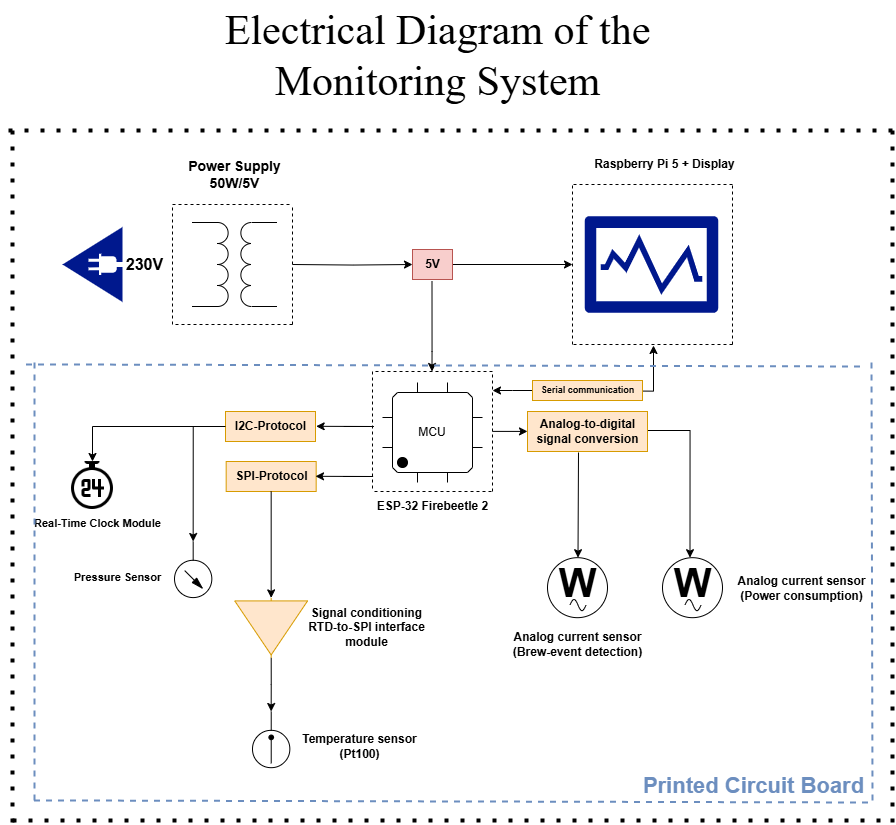

The diagram above was exported from draw.io. Its source (the exported page's mxGraphModel, read from the mxfile embedded in the PNG):
<mxGraphModel dx="1296" dy="675" grid="1" gridSize="10" guides="1" tooltips="1" connect="1" arrows="1" fold="1" page="1" pageScale="1" pageWidth="1169" pageHeight="1654" background="#ffffff" math="0" shadow="0">
  <root>
    <mxCell id="0" />
    <mxCell id="1" parent="0" />
    <mxCell id="s2brMMUn1b2fyW6zsWc8-1" style="edgeStyle=orthogonalEdgeStyle;rounded=0;orthogonalLoop=1;jettySize=auto;html=1;" parent="1" edge="1" source="s2brMMUn1b2fyW6zsWc8-49">
      <mxGeometry relative="1" as="geometry">
        <mxPoint x="720" y="324" as="targetPoint" />
        <mxPoint x="440" y="324" as="sourcePoint" />
        <Array as="points">
          <mxPoint x="580" y="324" />
          <mxPoint x="580" y="324" />
        </Array>
      </mxGeometry>
    </mxCell>
    <mxCell id="s2brMMUn1b2fyW6zsWc8-2" value="" style="pointerEvents=1;verticalLabelPosition=bottom;shadow=0;dashed=0;align=center;html=1;verticalAlign=top;shape=mxgraph.electrical.inductors.transformer;direction=north;rotation=-90;" parent="1" vertex="1">
      <mxGeometry x="340" y="281.5" width="84" height="85" as="geometry" />
    </mxCell>
    <mxCell id="s2brMMUn1b2fyW6zsWc8-3" value="&lt;b&gt;&lt;font style=&quot;font-size: 16px;&quot;&gt;230V&lt;/font&gt;&lt;/b&gt;" style="text;html=1;align=center;verticalAlign=middle;resizable=0;points=[];autosize=1;strokeColor=none;fillColor=none;" parent="1" vertex="1">
      <mxGeometry x="262" y="309" width="60" height="30" as="geometry" />
    </mxCell>
    <mxCell id="s2brMMUn1b2fyW6zsWc8-4" value="" style="endArrow=none;dashed=1;html=1;rounded=0;" parent="1" edge="1">
      <mxGeometry width="50" height="50" relative="1" as="geometry">
        <mxPoint x="440" y="384" as="sourcePoint" />
        <mxPoint x="440" y="264" as="targetPoint" />
      </mxGeometry>
    </mxCell>
    <mxCell id="s2brMMUn1b2fyW6zsWc8-5" value="" style="endArrow=none;dashed=1;html=1;rounded=0;" parent="1" edge="1">
      <mxGeometry width="50" height="50" relative="1" as="geometry">
        <mxPoint x="440" y="384" as="sourcePoint" />
        <mxPoint x="320" y="384" as="targetPoint" />
      </mxGeometry>
    </mxCell>
    <mxCell id="s2brMMUn1b2fyW6zsWc8-6" value="" style="endArrow=none;dashed=1;html=1;rounded=0;" parent="1" edge="1">
      <mxGeometry width="50" height="50" relative="1" as="geometry">
        <mxPoint x="320" y="384" as="sourcePoint" />
        <mxPoint x="320" y="264" as="targetPoint" />
      </mxGeometry>
    </mxCell>
    <mxCell id="s2brMMUn1b2fyW6zsWc8-7" value="" style="endArrow=none;dashed=1;html=1;rounded=0;" parent="1" edge="1">
      <mxGeometry width="50" height="50" relative="1" as="geometry">
        <mxPoint x="320" y="264" as="sourcePoint" />
        <mxPoint x="440" y="264" as="targetPoint" />
      </mxGeometry>
    </mxCell>
    <mxCell id="s2brMMUn1b2fyW6zsWc8-8" value="&lt;b&gt;&lt;font style=&quot;font-size: 14px;&quot;&gt;Power Supply&lt;br&gt;50W/5V&lt;/font&gt;&lt;/b&gt;" style="text;html=1;align=center;verticalAlign=middle;resizable=0;points=[];autosize=1;strokeColor=none;fillColor=none;" parent="1" vertex="1">
      <mxGeometry x="322" y="209" width="120" height="50" as="geometry" />
    </mxCell>
    <mxCell id="s2brMMUn1b2fyW6zsWc8-9" value="" style="endArrow=none;dashed=1;html=1;rounded=0;" parent="1" edge="1">
      <mxGeometry width="50" height="50" relative="1" as="geometry">
        <mxPoint x="720" y="404" as="sourcePoint" />
        <mxPoint x="720" y="244" as="targetPoint" />
      </mxGeometry>
    </mxCell>
    <mxCell id="s2brMMUn1b2fyW6zsWc8-10" value="" style="endArrow=none;dashed=1;html=1;rounded=0;" parent="1" edge="1">
      <mxGeometry width="50" height="50" relative="1" as="geometry">
        <mxPoint x="880" y="404" as="sourcePoint" />
        <mxPoint x="880" y="244" as="targetPoint" />
      </mxGeometry>
    </mxCell>
    <mxCell id="s2brMMUn1b2fyW6zsWc8-11" value="" style="endArrow=none;dashed=1;html=1;rounded=0;" parent="1" edge="1">
      <mxGeometry width="50" height="50" relative="1" as="geometry">
        <mxPoint x="880" y="244" as="sourcePoint" />
        <mxPoint x="720" y="244" as="targetPoint" />
      </mxGeometry>
    </mxCell>
    <mxCell id="s2brMMUn1b2fyW6zsWc8-12" value="" style="endArrow=none;dashed=1;html=1;rounded=0;" parent="1" edge="1">
      <mxGeometry width="50" height="50" relative="1" as="geometry">
        <mxPoint x="880" y="404" as="sourcePoint" />
        <mxPoint x="720" y="404" as="targetPoint" />
      </mxGeometry>
    </mxCell>
    <mxCell id="s2brMMUn1b2fyW6zsWc8-13" value="Raspberry Pi 5 + Display" style="text;html=1;align=center;verticalAlign=middle;resizable=0;points=[];autosize=1;strokeColor=none;fillColor=none;fontStyle=1" parent="1" vertex="1">
      <mxGeometry x="732" y="209" width="160" height="30" as="geometry" />
    </mxCell>
    <mxCell id="s2brMMUn1b2fyW6zsWc8-14" value="" style="sketch=0;aspect=fixed;pointerEvents=1;shadow=0;dashed=0;html=1;strokeColor=none;labelPosition=center;verticalLabelPosition=bottom;verticalAlign=top;align=center;fillColor=#00188D;shape=mxgraph.mscae.enterprise.performance_monitor" parent="1" vertex="1">
      <mxGeometry x="732" y="275.76" width="134" height="96.48" as="geometry" />
    </mxCell>
    <mxCell id="s2brMMUn1b2fyW6zsWc8-15" value="" style="sketch=0;aspect=fixed;pointerEvents=1;shadow=0;dashed=0;html=1;strokeColor=none;labelPosition=center;verticalLabelPosition=bottom;verticalAlign=top;align=center;fillColor=#00188D;shape=mxgraph.mscae.enterprise.plug_and_play;rotation=-180;" parent="1" vertex="1">
      <mxGeometry x="210" y="286.5" width="60" height="75" as="geometry" />
    </mxCell>
    <mxCell id="s2brMMUn1b2fyW6zsWc8-16" value="MCU" style="shadow=0;dashed=0;align=center;html=1;strokeWidth=1;shape=mxgraph.electrical.logic_gates.qfp_ic;whiteSpace=wrap;labelNames=,,,,,,,,i,j,k,l,m,n,o,p,q,r,s,t,u,v,w,x,y,z,a1,b1,c1,d1,e1,f1,g1,h1,i1,j1,k1,l1,m1,n1;noLabel=0;overflow=visible;movableLabel=0;backgroundOutline=0;metaEdit=0;dropTarget=0;snapToPoint=0;pinSpacing=30;pinLabelType=cust;startPin=sw;pinStyle=line;" parent="1" vertex="1">
      <mxGeometry x="530" y="442" width="100" height="100" as="geometry" />
    </mxCell>
    <mxCell id="s2brMMUn1b2fyW6zsWc8-17" value="" style="endArrow=none;dashed=1;html=1;rounded=0;" parent="1" edge="1">
      <mxGeometry width="50" height="50" relative="1" as="geometry">
        <mxPoint x="639" y="551" as="sourcePoint" />
        <mxPoint x="520" y="551" as="targetPoint" />
      </mxGeometry>
    </mxCell>
    <mxCell id="s2brMMUn1b2fyW6zsWc8-18" value="" style="endArrow=none;dashed=1;html=1;rounded=0;" parent="1" edge="1">
      <mxGeometry width="50" height="50" relative="1" as="geometry">
        <mxPoint x="520" y="431" as="sourcePoint" />
        <mxPoint x="520" y="551" as="targetPoint" />
      </mxGeometry>
    </mxCell>
    <mxCell id="s2brMMUn1b2fyW6zsWc8-19" value="" style="endArrow=none;dashed=1;html=1;rounded=0;" parent="1" edge="1">
      <mxGeometry width="50" height="50" relative="1" as="geometry">
        <mxPoint x="640" y="551" as="sourcePoint" />
        <mxPoint x="640" y="431" as="targetPoint" />
      </mxGeometry>
    </mxCell>
    <mxCell id="s2brMMUn1b2fyW6zsWc8-20" value="" style="endArrow=none;dashed=1;html=1;rounded=0;" parent="1" edge="1">
      <mxGeometry width="50" height="50" relative="1" as="geometry">
        <mxPoint x="640" y="431" as="sourcePoint" />
        <mxPoint x="520" y="431" as="targetPoint" />
      </mxGeometry>
    </mxCell>
    <mxCell id="s2brMMUn1b2fyW6zsWc8-21" style="edgeStyle=orthogonalEdgeStyle;rounded=0;orthogonalLoop=1;jettySize=auto;html=1;" parent="1" edge="1">
      <mxGeometry relative="1" as="geometry">
        <mxPoint x="579.5" y="431" as="targetPoint" />
        <mxPoint x="579.5" y="341" as="sourcePoint" />
        <Array as="points">
          <mxPoint x="579.5" y="411" />
        </Array>
      </mxGeometry>
    </mxCell>
    <mxCell id="s2brMMUn1b2fyW6zsWc8-22" value="ESP-32 Firebeetle 2" style="text;html=1;align=center;verticalAlign=middle;resizable=0;points=[];autosize=1;strokeColor=none;fillColor=none;fontStyle=1" parent="1" vertex="1">
      <mxGeometry x="515" y="551" width="130" height="30" as="geometry" />
    </mxCell>
    <mxCell id="s2brMMUn1b2fyW6zsWc8-23" value="" style="verticalLabelPosition=bottom;aspect=fixed;html=1;verticalAlign=top;fillColor=strokeColor;align=center;outlineConnect=0;shape=mxgraph.fluid_power.x11850;points=[[0.5,1,0]];rotation=-180;" parent="1" vertex="1">
      <mxGeometry x="400" y="771" width="37.34" height="56.18" as="geometry" />
    </mxCell>
    <mxCell id="s2brMMUn1b2fyW6zsWc8-24" value="" style="verticalLabelPosition=bottom;aspect=fixed;html=1;verticalAlign=top;fillColor=strokeColor;align=center;outlineConnect=0;shape=mxgraph.fluid_power.x11820;points=[[0.5,1,0]];rotation=-180;" parent="1" vertex="1">
      <mxGeometry x="322" y="601" width="37.34" height="56.1" as="geometry" />
    </mxCell>
    <mxCell id="s2brMMUn1b2fyW6zsWc8-27" value="&lt;font style=&quot;font-size: 11px;&quot;&gt;Pressure Sensor&lt;/font&gt;" style="text;html=1;align=center;verticalAlign=middle;resizable=0;points=[];autosize=1;strokeColor=none;fillColor=none;fontStyle=1" parent="1" vertex="1">
      <mxGeometry x="210" y="622.1800000000001" width="110" height="30" as="geometry" />
    </mxCell>
    <mxCell id="s2brMMUn1b2fyW6zsWc8-29" value="Temperature sensor&lt;br&gt;(Pt100)" style="text;html=1;align=center;verticalAlign=middle;resizable=0;points=[];autosize=1;strokeColor=none;fillColor=none;fontStyle=1" parent="1" vertex="1">
      <mxGeometry x="441.99999999999994" y="786" width="130" height="40" as="geometry" />
    </mxCell>
    <mxCell id="s2brMMUn1b2fyW6zsWc8-33" value="" style="ellipse;whiteSpace=wrap;html=1;aspect=fixed;" parent="1" vertex="1">
      <mxGeometry x="810.0000000000001" y="617.1800000000001" width="60" height="60" as="geometry" />
    </mxCell>
    <mxCell id="s2brMMUn1b2fyW6zsWc8-34" value="" style="pointerEvents=1;verticalLabelPosition=bottom;shadow=0;dashed=0;align=center;html=1;verticalAlign=top;shape=mxgraph.electrical.waveforms.sine_wave;" parent="1" vertex="1">
      <mxGeometry x="832.5" y="657.1800000000001" width="16" height="14.77" as="geometry" />
    </mxCell>
    <mxCell id="s2brMMUn1b2fyW6zsWc8-35" value="W" style="text;html=1;align=center;verticalAlign=middle;resizable=0;points=[];autosize=1;strokeColor=none;fillColor=none;fontStyle=1;fontSize=40;" parent="1" vertex="1">
      <mxGeometry x="810" y="611.95" width="60" height="60" as="geometry" />
    </mxCell>
    <mxCell id="s2brMMUn1b2fyW6zsWc8-36" value="Analog current sensor&lt;br&gt;(Power consumption)" style="text;html=1;align=center;verticalAlign=middle;resizable=0;points=[];autosize=1;strokeColor=none;fillColor=none;fontStyle=1" parent="1" vertex="1">
      <mxGeometry x="879" y="627.6800000000001" width="140" height="40" as="geometry" />
    </mxCell>
    <mxCell id="s2brMMUn1b2fyW6zsWc8-37" style="edgeStyle=orthogonalEdgeStyle;rounded=0;orthogonalLoop=1;jettySize=auto;html=1;exitX=0.992;exitY=0.55;exitDx=0;exitDy=0;exitPerimeter=0;" parent="1" edge="1" source="s2brMMUn1b2fyW6zsWc8-38">
      <mxGeometry relative="1" as="geometry">
        <mxPoint x="800" y="490" as="sourcePoint" />
        <mxPoint x="837.5" y="617.1800000000001" as="targetPoint" />
        <Array as="points">
          <mxPoint x="794" y="490" />
          <mxPoint x="838" y="490" />
        </Array>
      </mxGeometry>
    </mxCell>
    <mxCell id="s2brMMUn1b2fyW6zsWc8-38" value="Analog-to-digital&lt;br&gt;signal conversion" style="text;html=1;align=center;verticalAlign=middle;resizable=0;points=[];autosize=1;strokeColor=#d79b00;fillColor=#ffe6cc;fontStyle=1" parent="1" vertex="1">
      <mxGeometry x="675" y="471" width="120" height="40" as="geometry" />
    </mxCell>
    <mxCell id="s2brMMUn1b2fyW6zsWc8-40" value="" style="verticalLabelPosition=bottom;shadow=0;dashed=0;align=center;html=1;verticalAlign=top;shape=mxgraph.electrical.abstract.amplifier;rotation=90;fillColor=#ffe6cc;strokeColor=#d79b00;" parent="1" vertex="1">
      <mxGeometry x="388.66999999999996" y="651" width="60" height="72.82" as="geometry" />
    </mxCell>
    <mxCell id="s2brMMUn1b2fyW6zsWc8-41" value="Signal conditioning&lt;br&gt;RTD-to-SPI interface&lt;br&gt;module" style="text;html=1;align=center;verticalAlign=middle;resizable=0;points=[];autosize=1;strokeColor=none;fillColor=none;fontStyle=1" parent="1" vertex="1">
      <mxGeometry x="448.67" y="657.4100000000001" width="130" height="60" as="geometry" />
    </mxCell>
    <mxCell id="s2brMMUn1b2fyW6zsWc8-42" style="edgeStyle=orthogonalEdgeStyle;rounded=0;orthogonalLoop=1;jettySize=auto;html=1;entryX=0.5;entryY=1;entryDx=0;entryDy=0;entryPerimeter=0;" parent="1" source="s2brMMUn1b2fyW6zsWc8-40" target="s2brMMUn1b2fyW6zsWc8-23" edge="1">
      <mxGeometry relative="1" as="geometry" />
    </mxCell>
    <mxCell id="s2brMMUn1b2fyW6zsWc8-44" value="" style="endArrow=none;dashed=1;html=1;dashPattern=1 3;strokeWidth=4;rounded=0;fontSize=12;" parent="1" edge="1">
      <mxGeometry width="50" height="50" relative="1" as="geometry">
        <mxPoint x="160" y="880" as="sourcePoint" />
        <mxPoint x="1040" y="880" as="targetPoint" />
      </mxGeometry>
    </mxCell>
    <mxCell id="s2brMMUn1b2fyW6zsWc8-45" value="" style="endArrow=none;dashed=1;html=1;dashPattern=1 3;strokeWidth=4;rounded=0;fontSize=12;jumpSize=6;" parent="1" edge="1">
      <mxGeometry width="50" height="50" relative="1" as="geometry">
        <mxPoint x="1040" y="882" as="sourcePoint" />
        <mxPoint x="1040" y="188" as="targetPoint" />
      </mxGeometry>
    </mxCell>
    <mxCell id="s2brMMUn1b2fyW6zsWc8-46" value="" style="endArrow=none;dashed=1;html=1;dashPattern=1 3;strokeWidth=4;rounded=0;fontSize=12;jumpSize=6;" parent="1" edge="1">
      <mxGeometry width="50" height="50" relative="1" as="geometry">
        <mxPoint x="160" y="882" as="sourcePoint" />
        <mxPoint x="160" y="189" as="targetPoint" />
      </mxGeometry>
    </mxCell>
    <mxCell id="s2brMMUn1b2fyW6zsWc8-47" value="" style="endArrow=none;dashed=1;html=1;dashPattern=1 3;strokeWidth=4;rounded=0;fontSize=12;jumpSize=6;" parent="1" edge="1">
      <mxGeometry width="50" height="50" relative="1" as="geometry">
        <mxPoint x="1040" y="190" as="sourcePoint" />
        <mxPoint x="150" y="190" as="targetPoint" />
      </mxGeometry>
    </mxCell>
    <mxCell id="s2brMMUn1b2fyW6zsWc8-48" value="Electrical Diagram of the&lt;br&gt;Monitoring System" style="text;html=1;align=center;verticalAlign=middle;resizable=0;points=[];autosize=1;strokeColor=none;fillColor=none;fontSize=42;fontFamily=Times New Roman;" parent="1" vertex="1">
      <mxGeometry x="360" y="60" width="450" height="110" as="geometry" />
    </mxCell>
    <mxCell id="itn9fvBMUjlkGzU9o-bn-2" value="" style="shape=image;html=1;verticalAlign=top;verticalLabelPosition=bottom;labelBackgroundColor=#ffffff;imageAspect=0;aspect=fixed;image=https://cdn3.iconfinder.com/data/icons/essential-pack/32/17-Clock-128.png" parent="1" vertex="1">
      <mxGeometry x="216" y="521" width="48" height="48" as="geometry" />
    </mxCell>
    <mxCell id="itn9fvBMUjlkGzU9o-bn-3" value="&lt;font style=&quot;font-size: 11px;&quot;&gt;Real-Time Clock Module&lt;/font&gt;" style="text;html=1;align=center;verticalAlign=middle;resizable=0;points=[];autosize=1;strokeColor=none;fillColor=none;fontStyle=1" parent="1" vertex="1">
      <mxGeometry x="175" y="568" width="140" height="30" as="geometry" />
    </mxCell>
    <mxCell id="wq_lDXESkwaACSCcp0Z--4" value="" style="ellipse;whiteSpace=wrap;html=1;aspect=fixed;" vertex="1" parent="1">
      <mxGeometry x="695.0000000000001" y="617.1800000000001" width="60" height="60" as="geometry" />
    </mxCell>
    <mxCell id="wq_lDXESkwaACSCcp0Z--5" value="" style="pointerEvents=1;verticalLabelPosition=bottom;shadow=0;dashed=0;align=center;html=1;verticalAlign=top;shape=mxgraph.electrical.waveforms.sine_wave;" vertex="1" parent="1">
      <mxGeometry x="717.5" y="657.1800000000001" width="16" height="14.77" as="geometry" />
    </mxCell>
    <mxCell id="wq_lDXESkwaACSCcp0Z--6" value="W" style="text;html=1;align=center;verticalAlign=middle;resizable=0;points=[];autosize=1;strokeColor=none;fillColor=none;fontStyle=1;fontSize=40;" vertex="1" parent="1">
      <mxGeometry x="695" y="611.95" width="60" height="60" as="geometry" />
    </mxCell>
    <mxCell id="wq_lDXESkwaACSCcp0Z--8" style="edgeStyle=orthogonalEdgeStyle;rounded=0;orthogonalLoop=1;jettySize=auto;html=1;" edge="1" parent="1">
      <mxGeometry relative="1" as="geometry">
        <mxPoint x="725.5" y="617.18" as="targetPoint" />
        <mxPoint x="726" y="512" as="sourcePoint" />
        <Array as="points">
          <mxPoint x="726" y="512" />
          <mxPoint x="726" y="564" />
        </Array>
      </mxGeometry>
    </mxCell>
    <mxCell id="wq_lDXESkwaACSCcp0Z--13" value="Analog current sensor&lt;br&gt;(Brew-event detection)" style="text;html=1;align=center;verticalAlign=middle;resizable=0;points=[];autosize=1;strokeColor=none;fillColor=none;fontStyle=1" vertex="1" parent="1">
      <mxGeometry x="655" y="683.82" width="140" height="40" as="geometry" />
    </mxCell>
    <mxCell id="wq_lDXESkwaACSCcp0Z--15" style="edgeStyle=orthogonalEdgeStyle;rounded=0;orthogonalLoop=1;jettySize=auto;html=1;entryX=0;entryY=0.496;entryDx=0;entryDy=0;entryPerimeter=0;" edge="1" parent="1" target="s2brMMUn1b2fyW6zsWc8-38">
      <mxGeometry relative="1" as="geometry">
        <mxPoint x="670" y="490.89" as="targetPoint" />
        <mxPoint x="640" y="490.89" as="sourcePoint" />
        <Array as="points" />
      </mxGeometry>
    </mxCell>
    <mxCell id="wq_lDXESkwaACSCcp0Z--18" style="edgeStyle=orthogonalEdgeStyle;rounded=0;orthogonalLoop=1;jettySize=auto;html=1;" edge="1" parent="1" source="wq_lDXESkwaACSCcp0Z--16" target="itn9fvBMUjlkGzU9o-bn-2">
      <mxGeometry relative="1" as="geometry" />
    </mxCell>
    <mxCell id="wq_lDXESkwaACSCcp0Z--16" value="I2C-Protocol" style="text;html=1;align=center;verticalAlign=middle;resizable=0;points=[];autosize=1;strokeColor=#d79b00;fillColor=#ffe6cc;fontStyle=1" vertex="1" parent="1">
      <mxGeometry x="373" y="471" width="90" height="30" as="geometry" />
    </mxCell>
    <mxCell id="wq_lDXESkwaACSCcp0Z--20" style="edgeStyle=orthogonalEdgeStyle;rounded=0;orthogonalLoop=1;jettySize=auto;html=1;entryX=0.5;entryY=1;entryDx=0;entryDy=0;entryPerimeter=0;" edge="1" parent="1" source="wq_lDXESkwaACSCcp0Z--16" target="s2brMMUn1b2fyW6zsWc8-24">
      <mxGeometry relative="1" as="geometry" />
    </mxCell>
    <mxCell id="wq_lDXESkwaACSCcp0Z--21" style="edgeStyle=orthogonalEdgeStyle;rounded=0;orthogonalLoop=1;jettySize=auto;html=1;" edge="1" parent="1">
      <mxGeometry relative="1" as="geometry">
        <mxPoint x="463.67" y="485.81" as="targetPoint" />
        <mxPoint x="491.24" y="486" as="sourcePoint" />
        <Array as="points">
          <mxPoint x="521.24" y="485.96" />
        </Array>
      </mxGeometry>
    </mxCell>
    <mxCell id="wq_lDXESkwaACSCcp0Z--22" value="SPI-Protocol" style="text;html=1;align=center;verticalAlign=middle;resizable=0;points=[];autosize=1;strokeColor=#d79b00;fillColor=#ffe6cc;fontStyle=1" vertex="1" parent="1">
      <mxGeometry x="373.67" y="521" width="90" height="30" as="geometry" />
    </mxCell>
    <mxCell id="wq_lDXESkwaACSCcp0Z--24" style="edgeStyle=orthogonalEdgeStyle;rounded=0;orthogonalLoop=1;jettySize=auto;html=1;" edge="1" parent="1">
      <mxGeometry relative="1" as="geometry">
        <mxPoint x="463" y="535.81" as="targetPoint" />
        <mxPoint x="490.57" y="536" as="sourcePoint" />
        <Array as="points">
          <mxPoint x="520.57" y="535.96" />
        </Array>
      </mxGeometry>
    </mxCell>
    <mxCell id="wq_lDXESkwaACSCcp0Z--25" style="edgeStyle=orthogonalEdgeStyle;rounded=0;orthogonalLoop=1;jettySize=auto;html=1;entryX=0;entryY=0.5;entryDx=0;entryDy=0;entryPerimeter=0;" edge="1" parent="1" source="wq_lDXESkwaACSCcp0Z--22" target="s2brMMUn1b2fyW6zsWc8-40">
      <mxGeometry relative="1" as="geometry" />
    </mxCell>
    <mxCell id="wq_lDXESkwaACSCcp0Z--27" value="" style="edgeStyle=orthogonalEdgeStyle;rounded=0;orthogonalLoop=1;jettySize=auto;html=1;" edge="1" parent="1" target="s2brMMUn1b2fyW6zsWc8-49">
      <mxGeometry relative="1" as="geometry">
        <mxPoint x="720" y="324" as="targetPoint" />
        <mxPoint x="440" y="324" as="sourcePoint" />
        <Array as="points" />
      </mxGeometry>
    </mxCell>
    <mxCell id="s2brMMUn1b2fyW6zsWc8-49" value="5V" style="text;html=1;align=center;verticalAlign=middle;resizable=0;points=[];autosize=1;strokeColor=#b85450;fillColor=#f8cecc;fontStyle=1" parent="1" vertex="1">
      <mxGeometry x="560" y="309" width="40" height="30" as="geometry" />
    </mxCell>
    <mxCell id="wq_lDXESkwaACSCcp0Z--31" style="edgeStyle=orthogonalEdgeStyle;rounded=0;orthogonalLoop=1;jettySize=auto;html=1;" edge="1" parent="1" source="wq_lDXESkwaACSCcp0Z--28">
      <mxGeometry relative="1" as="geometry">
        <mxPoint x="640" y="450" as="targetPoint" />
      </mxGeometry>
    </mxCell>
    <mxCell id="wq_lDXESkwaACSCcp0Z--32" style="edgeStyle=orthogonalEdgeStyle;rounded=0;orthogonalLoop=1;jettySize=auto;html=1;exitX=1.003;exitY=0.529;exitDx=0;exitDy=0;exitPerimeter=0;" edge="1" parent="1" source="wq_lDXESkwaACSCcp0Z--28">
      <mxGeometry relative="1" as="geometry">
        <mxPoint x="801" y="405" as="targetPoint" />
        <mxPoint x="790" y="435" as="sourcePoint" />
        <Array as="points">
          <mxPoint x="801" y="451" />
        </Array>
      </mxGeometry>
    </mxCell>
    <mxCell id="wq_lDXESkwaACSCcp0Z--28" value="Serial communication" style="text;html=1;align=center;verticalAlign=middle;resizable=0;points=[];autosize=1;strokeColor=#d79b00;fillColor=#ffe6cc;fontStyle=1;gradientColor=none;spacingTop=0;fontSize=9;" vertex="1" parent="1">
      <mxGeometry x="680" y="440" width="110" height="20" as="geometry" />
    </mxCell>
    <mxCell id="wq_lDXESkwaACSCcp0Z--33" value="&lt;h1&gt;Printed Circuit Board&lt;br&gt;&lt;/h1&gt;" style="endArrow=none;dashed=1;html=1;rounded=0;fillColor=#dae8fc;strokeColor=#6c8ebf;strokeWidth=2;fontColor=#6C8EBF;" edge="1" parent="1">
      <mxGeometry x="0.7398" y="-420" width="50" height="50" relative="1" as="geometry">
        <mxPoint x="173.5" y="424" as="sourcePoint" />
        <mxPoint x="1011" y="426" as="targetPoint" />
        <Array as="points">
          <mxPoint x="213.5" y="424" />
        </Array>
        <mxPoint as="offset" />
      </mxGeometry>
    </mxCell>
    <mxCell id="wq_lDXESkwaACSCcp0Z--34" value="" style="endArrow=none;dashed=1;html=1;rounded=0;fillColor=#dae8fc;strokeColor=#6c8ebf;strokeWidth=2;" edge="1" parent="1">
      <mxGeometry width="50" height="50" relative="1" as="geometry">
        <mxPoint x="181.5" y="860" as="sourcePoint" />
        <mxPoint x="1019" y="862" as="targetPoint" />
        <Array as="points">
          <mxPoint x="221.5" y="860" />
        </Array>
      </mxGeometry>
    </mxCell>
    <mxCell id="wq_lDXESkwaACSCcp0Z--35" value="" style="endArrow=none;dashed=1;html=1;rounded=0;fillColor=#dae8fc;strokeColor=#6c8ebf;strokeWidth=2;" edge="1" parent="1">
      <mxGeometry width="50" height="50" relative="1" as="geometry">
        <mxPoint x="182" y="860" as="sourcePoint" />
        <mxPoint x="182" y="420" as="targetPoint" />
        <Array as="points" />
      </mxGeometry>
    </mxCell>
    <mxCell id="wq_lDXESkwaACSCcp0Z--36" value="" style="endArrow=none;dashed=1;html=1;rounded=0;fillColor=#dae8fc;strokeColor=#6c8ebf;strokeWidth=2;" edge="1" parent="1">
      <mxGeometry width="50" height="50" relative="1" as="geometry">
        <mxPoint x="1020" y="860" as="sourcePoint" />
        <mxPoint x="1019" y="420" as="targetPoint" />
        <Array as="points" />
      </mxGeometry>
    </mxCell>
  </root>
</mxGraphModel>